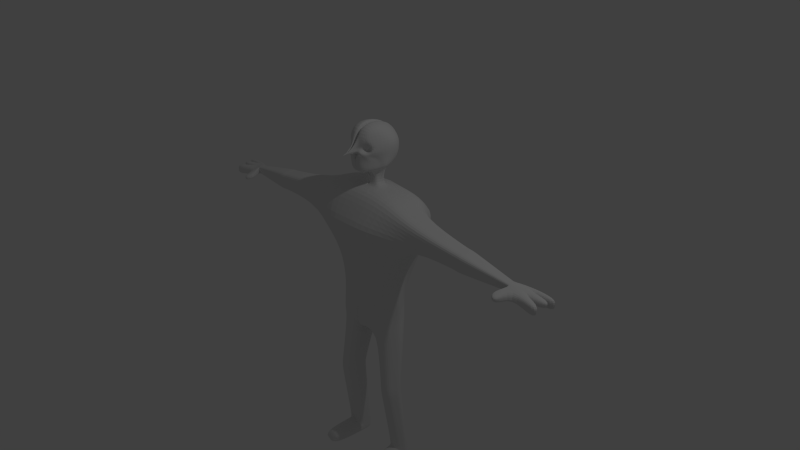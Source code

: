 # Source: modeltest_hawkman.blend  (saved by Blender 2.72.0; exported with 4.5.12 LTS)
import bpy
from mathutils import Matrix  # noqa: F401  (used for matrix-valued properties, if any)

bpy.ops.wm.read_factory_settings(use_empty=True)
scene = bpy.context.scene
scene.name = 'Scene'

# ---- collections
col_collection_1 = bpy.data.collections.new('Collection 1'); scene.collection.children.link(col_collection_1)

# ---- materials (node trees are filled in below, after node groups)
mat_material = bpy.data.materials.new('Material')
mat_material.alpha_threshold = 0.0
mat_material.use_transparent_shadow = False
mat_material.roughness = 0.5
mat_material.line_color = (0.0, 0.0, 0.0, 1.0)

# ---- material node trees

# ---- world
world_world = bpy.data.worlds.new('World'); scene.world = world_world
world_world.color = (0.05088, 0.05088, 0.05088)
world_world.use_sun_shadow = False
world_world.sun_shadow_jitter_overblur = 0.0
world_world.cycles.sampling_method = 'MANUAL'
world_world.cycles.sample_map_resolution = 256

# ---- cameras
cam_camera = bpy.data.cameras.new('Camera')
cam_camera.clip_end = 100.0
cam_camera.lens = 35.0
cam_camera.sensor_width = 32.0
cam_camera.sensor_height = 18.0
cam_camera.ortho_scale = 7.314
cam_camera.dof.focus_distance = 0.0
cam_camera.dof.aperture_fstop = 128.0

# ---- lights
light_lamp = bpy.data.lights.new('Lamp', 'POINT')
light_lamp.transmission_factor = 0.0
light_lamp.cutoff_distance = 30.0
light_lamp.energy = 100.0
light_lamp.shadow_buffer_clip_start = 1.001
light_lamp.shadow_soft_size = 0.1
light_lamp.shadow_maximum_resolution = 0.006
light_lamp.use_absolute_resolution = True
light_lamp.cycles.use_multiple_importance_sampling = False

# ---- meshes
me_cube = bpy.data.meshes.new('Cube')
me_cube.from_pydata([(0.3153, 0.2121, -0.9886), (0.3828, -0.1813, -0.9886), (0.6697, 0.275, 0.8242), (0.8414, -0.2425, 0.7987), (0.5139, 0.003051, -0.9886), (1.788e-07, 0.275, -1.0), (0.4714, 0.3463, -0.03587), (0.0, -0.2425, -1.0), (0.3852, -0.2425, 0.0122), (0.8414, -5.094e-07, 0.7987), (2.384e-07, 0.275, 1.0), (-5.364e-07, -0.2425, 1.0), (5.96e-08, 1.192e-07, -1.0), (-1.49e-07, -1.788e-07, 1.0), (0.5242, -2.997e-07, 0.0122), (-2.98e-07, -0.2425, 0.0), (2.384e-07, 0.275, 0.0), (0.4669, -0.06929, -0.9886), (0.6579, 0.4867, 0.6211), (0.8109, -0.2425, 0.4756), (0.8414, -0.09518, 0.7987), (0.4669, 0.09369, -0.9886), (0.1588, 0.2121, -0.9979), (0.2962, 0.275, -0.4878), (0.2346, -0.1813, -0.9979), (0.2839, -0.2425, -0.4878), (0.8414, 0.1192, 0.7987), (0.5122, 0.275, 0.9634), (0.5122, -0.2425, 0.9634), (0.1338, 2.98e-08, -1.0), (1.192e-07, 0.1192, -1.0), (2.98e-08, -0.09518, -1.0), (-3.427e-07, -0.09518, 1.0), (4.47e-08, 0.1192, 1.0), (0.5122, -3.527e-07, 0.9634), (0.4624, -0.09518, 0.0122), (0.5989, 0.1192, 0.0122), (0.5243, -1.805e-07, -0.4878), (0.8109, -4.14e-07, 0.4756), (0.1354, -0.2425, 0.0), (-1.49e-07, -0.2425, -0.5), (-4.172e-07, -0.5505, 0.5146), (0.2743, 0.3291, 0.0), (-0.03055, 0.4867, 0.6455), (2.086e-07, 0.275, -0.5), (0.8109, -0.09518, 0.4756), (0.1338, 0.1192, -1.0), (0.1338, -0.09518, -1.0), (0.5122, -0.09518, 0.9634), (0.5122, 0.1192, 0.9634), (0.4626, -0.09518, -0.4878), (0.3922, 0.1192, -0.4878), (0.8109, 0.1192, 0.4756), (0.09042, -0.2425, -0.5), (0.3349, -0.5505, 0.5146), (0.4694, 0.4867, 0.6455), (0.0759, 0.3291, -0.5), (0.3991, 0.06711, -1.777), (0.4725, -0.2385, -1.777), (0.5534, -0.0953, -1.777), (0.5169, -0.1515, -1.777), (0.5169, -0.02487, -1.777), (0.2774, 0.06711, -1.784), (0.3363, -0.2385, -1.784), (0.2533, -0.0953, -1.784), (0.2533, -0.02487, -1.784), (0.2533, -0.1515, -1.784), (0.4007, 0.06743, -1.828), (0.4741, -0.2382, -1.828), (0.555, -0.09498, -1.828), (0.5185, -0.1512, -1.828), (0.5185, -0.02454, -1.828), (0.279, 0.06743, -1.835), (0.3379, -0.2382, -1.835), (0.2549, -0.09498, -1.835), (0.2549, -0.02454, -1.835), (0.2549, -0.1512, -1.835), (0.4021, 0.06772, -1.874), (0.4755, -0.2379, -1.874), (0.5564, -0.09469, -1.874), (0.5199, -0.1509, -1.874), (0.5199, -0.02425, -1.874), (0.2805, 0.06772, -1.881), (0.3394, -0.2379, -1.881), (0.2563, -0.09469, -1.881), (0.2563, -0.02425, -1.881), (0.2563, -0.1509, -1.881), (0.4036, 0.06802, -1.921), (0.477, -0.2376, -1.921), (0.5579, -0.09439, -1.921), (0.5214, -0.1506, -1.921), (0.5214, -0.02395, -1.921), (0.2819, 0.06802, -1.928), (0.3408, -0.2376, -1.928), (0.2578, -0.09439, -1.928), (0.2578, -0.02395, -1.928), (0.2578, -0.1506, -1.928), (0.4278, 0.1493, -2.969), (0.4969, -0.09437, -2.817), (0.5729, 0.01983, -2.888), (0.5386, -0.02499, -2.86), (0.5386, 0.07599, -2.923), (0.3134, 0.1457, -2.975), (0.3688, -0.09797, -2.822), (0.2908, 0.01624, -2.894), (0.2908, 0.0724, -2.929), (0.2908, -0.02859, -2.866), (1.568, -0.1883, 0.6832), (1.568, -0.01575, 0.6832), (1.546, -0.1883, 0.4533), (1.568, -0.08347, 0.6832), (1.568, 0.06909, 0.6832), (1.546, -0.01575, 0.4533), (1.546, -0.08347, 0.4533), (1.546, 0.06909, 0.4533), (1.6, -0.1883, 0.6802), (1.6, -0.01575, 0.6802), (1.578, -0.1883, 0.4503), (1.6, -0.08347, 0.6802), (1.6, 0.06909, 0.6802), (1.578, -0.01575, 0.4503), (1.578, -0.08347, 0.4503), (1.578, 0.06909, 0.4503), (1.646, -0.1883, 0.6758), (1.646, -0.01575, 0.6758), (1.624, -0.1883, 0.4459), (1.646, -0.08347, 0.6758), (1.646, 0.06909, 0.6758), (1.624, -0.01575, 0.4459), (1.624, -0.08347, 0.4459), (1.624, 0.06909, 0.4459), (1.692, -0.1883, 0.6714), (1.692, -0.01575, 0.6714), (1.67, -0.1883, 0.4415), (1.692, -0.08347, 0.6714), (1.692, 0.06909, 0.6714), (1.67, -0.01575, 0.4415), (1.67, -0.08347, 0.4415), (1.67, 0.06909, 0.4415), (2.283, -0.1105, 0.5597), (2.283, -0.0285, 0.5597), (2.281, -0.1037, 0.4573), (2.283, -0.0607, 0.5597), (2.283, 0.01185, 0.5597), (2.281, -0.04034, 0.4573), (2.281, -0.06521, 0.4573), (2.281, -0.009167, 0.4573), (0.2278, -2.562e-07, 0.9837), (0.2277, -0.09518, 0.9837), (0.1836, 0.1192, 0.9837), (-0.001707, -0.002085, 1.023), (-0.00198, -0.04651, 1.023), (-0.0008431, 0.1171, 1.022), (0.1076, 0.02667, 1.023), (0.1055, -0.007114, 1.023), (0.1248, 0.09549, 1.022), (-0.001714, -0.001806, 1.093), (-0.03229, -0.03059, 1.064), (0.0003314, 0.1174, 1.205), (0.1319, 0.04001, 1.207), (0.1156, -0.0239, 1.235), (0.1819, 0.08019, 1.233), (-0.001714, -0.001806, 1.093), (0.08616, -0.03945, 1.023), (0.1086, -0.09518, 0.9922), (0.1087, 0.1192, 0.9922), (0.08022, 0.1068, 1.022), (0.07481, -0.0274, 1.197), (0.003003, -0.01444, 1.237), (-0.03315, -0.2549, 1.185), (-0.00075, 0.3322, 1.267), (0.2373, 0.02001, 1.257), (0.203, -0.02057, 1.258), (0.2107, 0.1018, 1.267), (-0.01371, -0.00227, 1.417), (-0.01159, -0.2124, 1.437), (-0.0007593, 0.4061, 1.356), (0.2536, 0.02048, 1.375), (0.2109, -0.03177, 1.375), (0.2432, 0.1934, 1.374), (0.08863, -0.001933, 1.426), (0.0018, -0.4154, 1.474), (-0.0007682, 0.4043, 1.441), (0.2796, 0.02092, 1.486), (0.2053, -0.1756, 1.487), (0.2767, 0.1939, 1.486), (-0.01373, -0.001554, 1.426), (0.0009626, -0.3041, 1.613), (-0.0007782, 0.4198, 1.537), (0.2796, 0.02142, 1.612), (0.1746, -0.1882, 1.613), (0.2767, 0.1944, 1.612), (0.0007786, 0.01599, 1.841), (-0.002436, -0.1957, 1.772), (0.0006609, 0.3253, 1.753), (0.2128, 0.02205, 1.772), (0.1158, -0.1874, 1.772), (0.1511, 0.2236, 1.713), (0.08687, 0.09967, 1.205), (0.07941, -0.2491, 1.185), (0.1191, 0.3093, 1.257), (0.07969, -0.2718, 1.47), (0.1314, 0.3476, 1.347), (0.0839, -0.2596, 1.487), (0.1314, 0.3626, 1.432), (0.1164, -0.2337, 1.613), (0.1314, 0.3709, 1.528), (0.08493, 0.01888, 1.833), (0.03873, -0.2023, 1.772), (0.07164, 0.2771, 1.718), (0.03277, -0.2605, 1.502), (0.06686, -0.02565, 1.064), (0.02333, -0.2498, 1.456), (-0.03272, -0.05668, 1.223), (0.02126, -0.02899, 1.064), (0.02313, -0.252, 1.185), (0.2055, -0.02617, 1.317), (0.1412, -0.1676, 1.258), (0.1611, -0.04727, 1.235), (0.1682, -0.128, 1.431), (0.1544, -0.1951, 1.375), (-5.143e-05, -0.2634, 1.406), (0.198, -0.1773, 1.55), (0.1519, -0.2207, 1.495), (-0.03035, -0.2054, 1.439), (0.1626, -0.203, 1.592), (-6.41e-05, -0.4439, 1.482), (0.04989, -0.2351, 1.585), (0.07711, -0.05219, 1.223), (0.07955, -0.259, 1.404), (0.0818, -0.2541, 1.467), (0.06474, -0.2239, 1.55), (0.02323, -0.2612, 1.405), (0.02219, -0.05443, 1.223), (0.1213, -0.118, 1.217), (0.1478, -0.1813, 1.316), (0.1607, -0.2198, 1.431), (0.09386, -0.04932, 1.438), (0.02438, -0.2316, 1.446), (0.0232, -0.2412, 1.529), (0.4299, 0.1733, -3.054), (0.499, -0.09827, -2.846), (0.575, -0.005316, -2.943), (0.5407, -0.0418, -2.905), (0.5407, 0.04039, -2.991), (0.3155, 0.1684, -3.058), (0.3709, -0.1032, -2.85), (0.2929, -0.01022, -2.948), (0.2929, 0.03549, -2.996), (0.2929, -0.0467, -2.91), (0.431, -0.02102, -3.071), (0.5001, -0.1066, -2.847), (0.5762, -0.06651, -2.975), (0.5418, -0.08225, -2.925), (0.5418, -0.04678, -3.038), (0.3166, -0.02749, -3.034), (0.372, -0.1131, -2.849), (0.294, -0.07297, -2.977), (0.294, -0.05325, -3.002), (0.294, -0.08872, -2.927), (0.4587, -0.5577, -3.042), (0.5134, -0.5844, -2.841), (0.5948, -0.5886, -2.934), (0.5585, -0.5863, -2.921), (0.564, -0.5796, -2.951), (0.3447, -0.5468, -3.046), (0.3859, -0.5714, -2.846), (0.3152, -0.5518, -2.945), (0.3183, -0.5481, -2.961), (0.3127, -0.5548, -2.931), (2.303, -0.1105, 0.5578), (2.303, -0.0285, 0.5578), (2.296, -0.1037, 0.4558), (2.303, -0.0607, 0.5578), (2.303, 0.01185, 0.5578), (2.296, -0.04034, 0.4558), (2.296, -0.06521, 0.4558), (2.296, -0.009167, 0.4558), (2.325, -0.1105, 0.5558), (2.325, -0.0285, 0.5558), (2.313, -0.1037, 0.4542), (2.325, -0.0607, 0.5558), (2.325, 0.01185, 0.5558), (2.313, -0.04034, 0.4542), (2.313, -0.06521, 0.4542), (2.313, -0.009167, 0.4542), (2.361, -0.1008, 0.5252), (2.487, 0.05251, 0.5171), (2.396, -0.1395, 0.4312), (2.487, -0.03077, 0.5171), (2.487, 0.1044, 0.5305), (2.435, -0.005013, 0.4325), (2.435, -0.09311, 0.4214), (2.435, 0.06234, 0.4526), (2.772, -0.2212, 0.5036), (2.756, -0.2212, 0.3398), (2.772, -0.1005, 0.5036), (2.756, -0.1059, 0.3398), (2.8, 0.04085, 0.501), (2.8, -0.06061, 0.501), (2.785, 0.02414, 0.4059), (2.785, -0.06607, 0.4059), (2.825, 0.05251, 0.4987), (2.825, 0.1364, 0.4987), (2.809, 0.0358, 0.3348), (2.809, 0.1364, 0.3348), (2.202, -0.2928, 0.5143), (2.192, -0.2928, 0.458), (2.365, -0.4035, 0.4949), (2.349, -0.3825, 0.394), (0.6633, 0.3896, 0.7142), (0.8249, -0.2425, 0.6238), (-0.01654, 0.3896, 0.8081), (-4.719e-07, -0.4092, 0.7372), (0.8249, 0.1192, 0.6238), (0.4162, -0.4092, 0.7204), (0.489, 0.3896, 0.7913), (1.556, -0.1883, 0.5587), (1.556, 0.06909, 0.5587), (1.588, -0.1883, 0.5557), (1.588, 0.06909, 0.5557), (1.634, -0.1883, 0.5513), (1.634, 0.06909, 0.5513), (1.68, -0.1883, 0.547), (1.68, 0.06909, 0.547), (2.285, -0.1037, 0.496), (2.285, -0.009167, 0.496), (2.3, -0.1037, 0.4946), (2.3, -0.009167, 0.4946), (2.317, -0.1037, 0.493), (2.317, -0.009167, 0.493), (2.38, -0.1218, 0.4743), (2.44, 0.007486, 0.4675), (2.44, -0.06972, 0.4615), (2.44, 0.06234, 0.4831), (2.764, -0.2212, 0.4149), (2.764, -0.1034, 0.4149), (2.792, 0.0318, 0.4495), (2.792, -0.06357, 0.4495), (2.816, 0.04346, 0.41), (2.816, 0.1364, 0.41), (2.197, -0.2928, 0.4838), (2.356, -0.3921, 0.4403), (0.4736, 0.0006902, -0.7982), (-0.003218, -0.3548, -0.8109), (0.3117, 0.255, -0.7982), (0.3042, -0.3135, -0.7982), (-0.02308, 0.2974, -0.8109), (0.4435, -0.08733, -0.7982), (0.4535, 0.111, -0.7982), (0.1724, -0.3135, -0.8095), (0.1153, 0.2773, -0.8095)], [], [(45, 38, 112, 113), (46, 29, 12, 30), (47, 24, 7, 31), (48, 148, 164, 32, 11, 28), (147, 149, 155, 153), (50, 35, 8, 25), (51, 36, 14, 37), (38, 52, 114, 112), (53, 39, 15, 40), (315, 28, 11, 313), (55, 42, 16, 43), (351, 22, 5, 347), (35, 45, 19, 8), (14, 38, 45, 35), (314, 26, 111, 318), (22, 46, 30, 5), (46, 22, 62, 65), (29, 46, 65, 64), (29, 47, 31, 12), (47, 29, 64, 66), (24, 47, 66, 63), (20, 48, 28, 3), (9, 34, 48, 20), (148, 147, 153, 154), (26, 49, 34, 9), (2, 27, 49, 26), (27, 10, 33, 165, 149, 49), (348, 50, 25, 346), (343, 37, 50, 348), (37, 14, 35, 50), (349, 51, 37, 343), (345, 23, 51, 349), (23, 6, 36, 51), (36, 52, 38, 14), (6, 18, 52, 36), (310, 2, 26, 314), (350, 53, 40, 344), (346, 25, 53, 350), (25, 8, 39, 53), (39, 54, 41, 15), (8, 19, 54, 39), (311, 3, 28, 315), (316, 55, 43, 312), (310, 18, 55, 316), (18, 6, 42, 55), (42, 56, 44, 16), (6, 23, 56, 42), (345, 0, 22, 351), (65, 62, 72, 75), (64, 65, 75, 74), (66, 64, 74, 76), (63, 66, 76, 73), (1, 24, 63, 58), (22, 0, 57, 62), (0, 21, 61, 57), (4, 17, 60, 59), (21, 4, 59, 61), (17, 1, 58, 60), (75, 72, 82, 85), (74, 75, 85, 84), (76, 74, 84, 86), (73, 76, 86, 83), (58, 63, 73, 68), (62, 57, 67, 72), (57, 61, 71, 67), (59, 60, 70, 69), (61, 59, 69, 71), (60, 58, 68, 70), (85, 82, 92, 95), (84, 85, 95, 94), (86, 84, 94, 96), (83, 86, 96, 93), (68, 73, 83, 78), (72, 67, 77, 82), (67, 71, 81, 77), (69, 70, 80, 79), (71, 69, 79, 81), (70, 68, 78, 80), (95, 92, 102, 105), (94, 95, 105, 104), (96, 94, 104, 106), (93, 96, 106, 103), (78, 83, 93, 88), (82, 77, 87, 92), (77, 81, 91, 87), (79, 80, 90, 89), (81, 79, 89, 91), (80, 78, 88, 90), (105, 102, 245, 248), (104, 105, 248, 247), (106, 104, 247, 249), (103, 106, 249, 246), (88, 93, 103, 98), (92, 87, 97, 102), (87, 91, 101, 97), (89, 90, 100, 99), (91, 89, 99, 101), (90, 88, 98, 100), (113, 112, 120, 121), (112, 114, 122, 120), (318, 111, 119, 320), (19, 45, 113, 109), (9, 20, 110, 108), (26, 9, 108, 111), (20, 3, 107, 110), (311, 19, 109, 317), (121, 120, 128, 129), (120, 122, 130, 128), (320, 119, 127, 322), (109, 113, 121, 117), (108, 110, 118, 116), (111, 108, 116, 119), (110, 107, 115, 118), (317, 109, 117, 319), (129, 128, 136, 137), (128, 130, 138, 136), (322, 127, 135, 324), (117, 121, 129, 125), (116, 118, 126, 124), (119, 116, 124, 127), (118, 115, 123, 126), (319, 117, 125, 321), (137, 136, 144, 145), (136, 138, 146, 144), (324, 135, 143, 326), (125, 129, 137, 133), (124, 126, 134, 132), (127, 124, 132, 135), (126, 123, 131, 134), (321, 125, 133, 323), (145, 144, 275, 276), (144, 146, 277, 275), (326, 143, 274, 328), (133, 137, 145, 141), (132, 134, 142, 140), (135, 132, 140, 143), (134, 131, 139, 142), (323, 133, 141, 325), (49, 149, 147, 34), (34, 147, 148, 48), (153, 155, 161, 159), (154, 153, 159, 160), (165, 33, 152, 166), (164, 148, 154, 163), (13, 32, 151, 150), (33, 13, 150, 152), (173, 200, 202, 179), (232, 229, 201, 212), (166, 152, 158, 198), (163, 154, 160, 211, 167), (150, 151, 157, 156), (152, 150, 156, 158), (233, 228, 199, 215), (162, 157, 213, 169, 168), (161, 198, 200, 173), (156, 157, 162), (159, 161, 173, 171), (151, 163, 167, 214, 157), (171, 173, 179, 177), (172, 171, 177, 178, 216), (198, 158, 170, 200), (234, 218, 172, 217), (160, 159, 171, 172, 218), (155, 166, 198, 161), (177, 179, 185, 183), (178, 177, 183, 184, 219), (200, 170, 176, 202), (235, 216, 178, 220), (168, 169, 221, 175, 174), (170, 168, 174, 176), (183, 185, 191, 189), (184, 183, 189, 190, 222), (202, 176, 182, 204), (236, 219, 184, 223), (174, 175, 224, 181, 180), (176, 174, 180, 182), (189, 191, 197, 195), (190, 189, 195, 196), (204, 182, 188, 206), (237, 222, 190, 225), (180, 181, 226, 187, 186), (182, 180, 186, 188), (209, 194, 192, 207), (207, 192, 193, 208), (206, 188, 194, 209), (205, 225, 190, 196, 208), (186, 187, 193, 192), (188, 186, 192, 194), (158, 162, 168, 170), (158, 156, 162), (32, 164, 163, 151), (149, 165, 166, 155), (179, 202, 204, 185), (238, 230, 203, 210), (185, 204, 206, 191), (239, 231, 205, 227), (197, 209, 207, 195), (195, 207, 208, 196), (191, 206, 209, 197), (187, 227, 205, 208, 193), (221, 232, 212, 175), (169, 215, 232, 221), (215, 199, 229, 232), (213, 233, 215, 169), (157, 214, 233, 213), (214, 167, 228, 233), (228, 234, 217, 199), (167, 211, 234, 228), (211, 160, 218, 234), (229, 235, 220, 201), (199, 217, 235, 229), (217, 172, 216, 235), (230, 236, 223, 203), (201, 220, 236, 230), (220, 178, 219, 236), (231, 237, 225, 205), (203, 223, 237, 231), (223, 184, 222, 237), (224, 238, 210, 181), (175, 212, 238, 224), (212, 201, 230, 238), (226, 239, 227, 187), (181, 210, 239, 226), (210, 203, 231, 239), (248, 245, 255, 258), (247, 248, 258, 257), (249, 247, 257, 259), (246, 249, 259, 256), (98, 103, 246, 241), (102, 97, 240, 245), (97, 101, 244, 240), (99, 100, 243, 242), (101, 99, 242, 244), (100, 98, 241, 243), (258, 255, 265, 268), (257, 258, 268, 267), (259, 257, 267, 269), (256, 259, 269, 266), (241, 246, 256, 251), (245, 240, 250, 255), (240, 244, 254, 250), (242, 243, 253, 252), (244, 242, 252, 254), (243, 241, 251, 253), (260, 264, 268, 265), (264, 262, 267, 268), (262, 263, 269, 267), (263, 261, 266, 269), (251, 256, 266, 261), (255, 250, 260, 265), (250, 254, 264, 260), (252, 253, 263, 262), (254, 252, 262, 264), (253, 251, 261, 263), (276, 275, 283, 284), (275, 277, 285, 283), (328, 274, 282, 330), (141, 145, 276, 272), (140, 142, 273, 271), (143, 140, 271, 274), (142, 139, 270, 273), (325, 141, 272, 327), (284, 283, 291, 292), (283, 285, 293, 291), (330, 282, 290, 334), (272, 276, 284, 280), (271, 273, 281, 279), (274, 271, 279, 282), (273, 270, 278, 281), (327, 272, 280, 329), (333, 289, 296, 336), (334, 290, 303, 340), (333, 292, 301, 338), (280, 284, 292, 288), (279, 281, 289, 287), (282, 279, 287, 290), (281, 278, 286, 289), (286, 278, 306, 308), (336, 296, 294, 335), (288, 292, 297, 295), (289, 286, 294, 296), (331, 288, 295, 335), (337, 298, 299, 338), (292, 291, 300, 301), (332, 287, 298, 337), (287, 289, 299, 298), (340, 303, 302, 339), (291, 293, 305, 304), (332, 291, 304, 339), (290, 287, 302, 303), (341, 307, 309, 342), (280, 288, 309, 307), (331, 286, 308, 342), (329, 280, 307, 341), (54, 315, 313, 41), (52, 314, 318, 114), (18, 310, 314, 52), (19, 311, 315, 54), (27, 316, 312, 10), (2, 310, 316, 27), (114, 318, 320, 122), (3, 311, 317, 107), (122, 320, 322, 130), (107, 317, 319, 115), (130, 322, 324, 138), (115, 319, 321, 123), (138, 324, 326, 146), (123, 321, 323, 131), (146, 326, 328, 277), (131, 323, 325, 139), (277, 328, 330, 285), (139, 325, 327, 270), (285, 330, 334, 293), (270, 327, 329, 278), (292, 333, 336, 297), (293, 334, 340, 305), (289, 333, 338, 299), (297, 336, 335, 295), (286, 331, 335, 294), (300, 337, 338, 301), (291, 332, 337, 300), (305, 340, 339, 304), (287, 332, 339, 302), (306, 341, 342, 308), (288, 331, 342, 309), (278, 329, 341, 306), (56, 351, 347, 44), (17, 348, 346, 1), (4, 343, 348, 17), (21, 349, 343, 4), (0, 345, 349, 21), (24, 350, 344, 7), (1, 346, 350, 24), (23, 345, 351, 56)])
me_cube.materials.append(mat_material)
me_cube.use_remesh_preserve_volume = False
me_cube.use_remesh_preserve_attributes = False
me_cube.use_mirror_vertex_groups = False
me_cube.update()

# ---- objects
ob_cube = bpy.data.objects.new('Cube', me_cube)
ob_lamp = bpy.data.objects.new('Lamp', light_lamp)
ob_camera = bpy.data.objects.new('Camera', cam_camera)

# ---- transforms, parenting, visibility, modifiers, constraints
ob_cube.location = (0.0, 0.0, 0.0)
ob_cube.lock_rotations_4d = False
ob_cube.empty_display_type = 'ARROWS'
ob_cube.lineart.crease_threshold = 0.0
_m = ob_cube.modifiers.new('Mirror', 'MIRROR')
_m = ob_cube.modifiers.new('Subsurf', 'SUBSURF')
_m.uv_smooth = 'PRESERVE_CORNERS'
_m.quality = 2
_m.levels = 0
_m.show_only_control_edges = False
ob_lamp.location = (4.076, 1.005, 5.904)
ob_lamp.rotation_euler = (0.6503, 0.05522, 1.866)
ob_lamp.lock_rotations_4d = False
ob_lamp.empty_display_type = 'ARROWS'
ob_lamp.color = (0.0, 0.0, 0.0, 0.0)
ob_lamp.lineart.crease_threshold = 0.0
ob_camera.location = (7.481, -6.508, 5.344)
ob_camera.rotation_euler = (1.109, 0.01082, 0.8149)
ob_camera.lock_rotations_4d = False
ob_camera.empty_display_type = 'ARROWS'
ob_camera.color = (0.0, 0.0, 0.0, 0.0)
ob_camera.display_type = 'WIRE'
ob_camera.lineart.crease_threshold = 0.0

# ---- collection membership
col_collection_1.objects.link(ob_cube)
col_collection_1.objects.link(ob_lamp)
col_collection_1.objects.link(ob_camera)

# ---- scene / render settings (as saved in the file)
scene.camera = ob_camera
scene.frame_start = 1; scene.frame_end = 250; scene.frame_set(1)
scene.render.engine = 'BLENDER_EEVEE_NEXT'
scene.render.resolution_percentage = 50
scene.render.dither_intensity = 0.0
scene.cycles.use_denoising = False
scene.cycles.samples = 10
scene.cycles.sampling_pattern = 'TABULATED_SOBOL'
scene.cycles.light_sampling_threshold = 0.0
scene.cycles.use_adaptive_sampling = False
scene.cycles.use_light_tree = False
scene.cycles.blur_glossy = 0.0
scene.cycles.pixel_filter_type = 'GAUSSIAN'
scene.cycles.sample_clamp_indirect = 0.0
scene.view_settings.view_transform = 'Standard'
bpy.context.view_layer.update()
